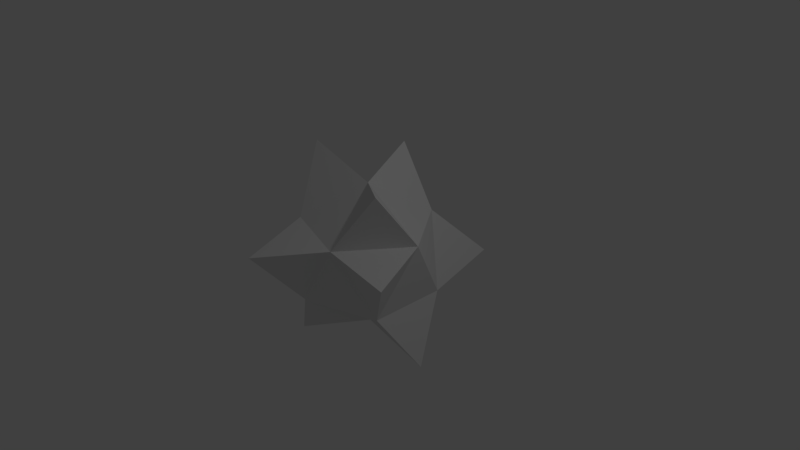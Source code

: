 # Source: crystal.blend  (saved by Blender 2.78.0; exported with 4.5.12 LTS)
import bpy
from mathutils import Matrix  # noqa: F401  (used for matrix-valued properties, if any)

bpy.ops.wm.read_factory_settings(use_empty=True)
scene = bpy.context.scene
scene.name = 'Scene'

# ---- collections
col_collection_1 = bpy.data.collections.new('Collection 1'); scene.collection.children.link(col_collection_1)

# ---- world
world_world = bpy.data.worlds.new('World'); scene.world = world_world
world_world.color = (0.05088, 0.05088, 0.05088)
world_world.use_sun_shadow = False
world_world.sun_shadow_jitter_overblur = 0.0
world_world.cycles.sampling_method = 'MANUAL'

# ---- cameras
cam_camera = bpy.data.cameras.new('Camera')
cam_camera.clip_end = 100.0
cam_camera.lens = 35.0
cam_camera.sensor_width = 32.0
cam_camera.sensor_height = 18.0
cam_camera.ortho_scale = 7.314
cam_camera.dof.focus_distance = 0.0
cam_camera.dof.aperture_fstop = 128.0

# ---- lights
light_lamp = bpy.data.lights.new('Lamp', 'POINT')
light_lamp.transmission_factor = 0.0
light_lamp.cutoff_distance = 30.0
light_lamp.energy = 100.0
light_lamp.shadow_buffer_clip_start = 1.001
light_lamp.shadow_soft_size = 0.1
light_lamp.shadow_maximum_resolution = 0.006
light_lamp.use_absolute_resolution = True

# ---- meshes
me_icosphere = bpy.data.meshes.new('Icosphere')
me_icosphere.from_pydata([(0.0, 0.0, -1.0), (0.7236, -0.5257, -0.4472), (-0.2764, -0.8506, -0.4472), (-0.8944, 0.0, -0.4472), (-0.2764, 0.8506, -0.4472), (0.7236, 0.5257, -0.4472), (0.2764, -0.8506, 0.4472), (-0.7236, -0.5257, 0.4472), (-0.7236, 0.5257, 0.4472), (0.2764, 0.8506, 0.4472), (0.8944, 0.0, 0.4472), (0.0, 0.0, 1.0), (0.7503, -0.5451, 1.214), (0.7503, -0.5451, 1.214), (0.7503, -0.5451, 1.214), (-1.477, 1.073, -0.3487), (-1.477, 1.073, -0.3487), (-1.477, 1.073, -0.3487), (0.9666, 0.0, -1.265), (0.9666, 0.0, -1.265), (0.9666, 0.0, -1.265), (-0.4865, -1.497, 0.3007), (-0.4865, -1.497, 0.3007), (-0.4865, -1.497, 0.3007), (0.5318, 1.637, -0.3287), (0.5318, 1.637, -0.3287), (0.5318, 1.637, -0.3287), (-0.7505, -0.5453, -1.214), (-0.7505, -0.5453, -1.214), (-0.7505, -0.5453, -1.214), (-0.2912, 0.8961, 1.233), (-0.2912, 0.8961, 1.233), (-0.2912, 0.8961, 1.233), (1.166, -0.847, 0.2752), (1.166, -0.847, 0.2752), (1.166, -0.847, 0.2752), (-0.9884, 0.0, 1.294), (-0.9884, 0.0, 1.294), (-0.9884, 0.0, 1.294)], [], [(0, 1, 2), (0, 5, 20, 18), (2, 3, 29, 27), (0, 3, 4), (0, 4, 5), (1, 5, 10), (2, 1, 6), (3, 2, 7), (3, 8, 17, 15), (4, 9, 26, 24), (10, 6, 35, 33), (6, 7, 23, 21), (3, 7, 8), (4, 8, 9), (5, 9, 10), (10, 11, 14, 12), (7, 6, 11), (11, 8, 37, 38), (11, 9, 31, 32), (10, 9, 11), (13, 12, 14), (11, 6, 13, 14), (6, 10, 12, 13), (16, 15, 17), (8, 4, 16, 17), (4, 3, 15, 16), (19, 18, 20), (5, 1, 19, 20), (1, 0, 18, 19), (22, 21, 23), (7, 2, 22, 23), (2, 6, 21, 22), (25, 24, 26), (9, 5, 25, 26), (5, 4, 24, 25), (28, 27, 29), (3, 0, 28, 29), (0, 2, 27, 28), (31, 30, 32), (8, 11, 32, 30), (9, 8, 30, 31), (34, 33, 35), (6, 1, 34, 35), (1, 10, 33, 34), (37, 36, 38), (7, 11, 38, 36), (8, 7, 36, 37)])
me_icosphere.use_remesh_preserve_volume = False
me_icosphere.use_remesh_preserve_attributes = False
me_icosphere.use_mirror_vertex_groups = False
me_icosphere.update()

# ---- objects
ob_icosphere = bpy.data.objects.new('Icosphere', me_icosphere)
ob_lamp = bpy.data.objects.new('Lamp', light_lamp)
ob_camera = bpy.data.objects.new('Camera', cam_camera)

# ---- transforms, parenting, visibility, modifiers, constraints
ob_icosphere.location = (0.0, 0.0, 0.0)
ob_icosphere.lineart.crease_threshold = 0.0
ob_lamp.location = (4.076, 1.005, 5.904)
ob_lamp.rotation_euler = (0.6503, 0.05522, 1.866)
ob_lamp.lock_rotations_4d = False
ob_lamp.empty_display_type = 'ARROWS'
ob_lamp.color = (0.0, 0.0, 0.0, 0.0)
ob_lamp.lineart.crease_threshold = 0.0
ob_camera.location = (7.481, -6.508, 5.344)
ob_camera.rotation_euler = (1.109, 0.0, 0.8149)
ob_camera.lock_rotations_4d = False
ob_camera.empty_display_type = 'ARROWS'
ob_camera.color = (0.0, 0.0, 0.0, 0.0)
ob_camera.display_type = 'WIRE'
ob_camera.lineart.crease_threshold = 0.0

# ---- collection membership
col_collection_1.objects.link(ob_icosphere)
col_collection_1.objects.link(ob_lamp)
col_collection_1.objects.link(ob_camera)

# ---- scene / render settings (as saved in the file)
scene.camera = ob_camera
scene.frame_start = 1; scene.frame_end = 250; scene.frame_set(1)
scene.render.engine = 'BLENDER_EEVEE_NEXT'
scene.render.resolution_percentage = 50
scene.render.dither_intensity = 0.0
scene.cycles.use_denoising = False
scene.cycles.samples = 128
scene.cycles.sampling_pattern = 'TABULATED_SOBOL'
scene.cycles.light_sampling_threshold = 0.0
scene.cycles.use_adaptive_sampling = False
scene.cycles.use_light_tree = False
scene.cycles.blur_glossy = 0.0
scene.cycles.sample_clamp_indirect = 0.0
scene.view_settings.view_transform = 'Standard'
bpy.context.view_layer.update()

